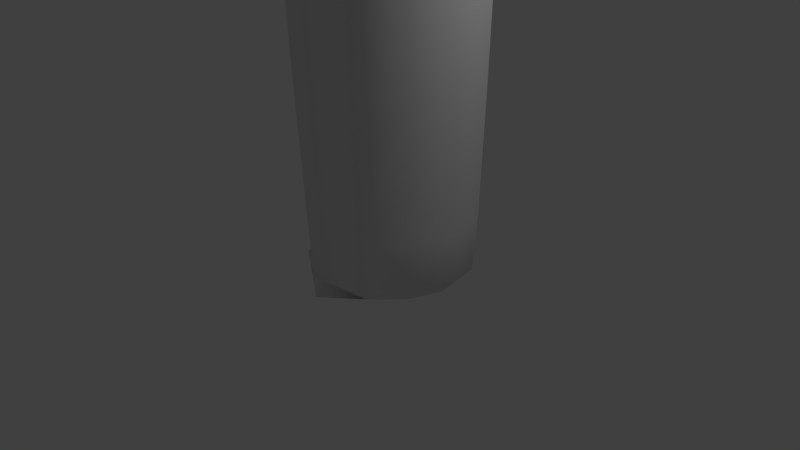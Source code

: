 # Source: bottle4.blend  (saved by Blender 2.76.0; exported with 4.5.12 LTS)
import bpy
from mathutils import Matrix  # noqa: F401  (used for matrix-valued properties, if any)

bpy.ops.wm.read_factory_settings(use_empty=True)
scene = bpy.context.scene
scene.name = 'Scene'

# ---- collections
col_collection_1 = bpy.data.collections.new('Collection 1'); scene.collection.children.link(col_collection_1)

# ---- world
world_world = bpy.data.worlds.new('World'); scene.world = world_world
world_world.color = (0.05088, 0.05088, 0.05088)
world_world.use_sun_shadow = False
world_world.sun_shadow_jitter_overblur = 0.0
world_world.cycles.sampling_method = 'MANUAL'
world_world.cycles.sample_map_resolution = 256

# ---- cameras
cam_camera = bpy.data.cameras.new('Camera')
cam_camera.clip_end = 100.0
cam_camera.lens = 35.0
cam_camera.sensor_width = 32.0
cam_camera.sensor_height = 18.0
cam_camera.ortho_scale = 7.314
cam_camera.dof.focus_distance = 0.0
cam_camera.dof.aperture_fstop = 128.0

# ---- lights
light_lamp = bpy.data.lights.new('Lamp', 'POINT')
light_lamp.transmission_factor = 0.0
light_lamp.cutoff_distance = 30.0
light_lamp.energy = 100.0
light_lamp.shadow_buffer_clip_start = 1.001
light_lamp.shadow_soft_size = 0.1
light_lamp.shadow_maximum_resolution = 0.006
light_lamp.use_absolute_resolution = True
light_lamp.cycles.use_multiple_importance_sampling = False

# ---- meshes
me_circle_001 = bpy.data.meshes.new('Circle.001')
me_circle_001.from_pydata([(2.717e-09, 1.197, -0.001867), (1.037, 0.5986, -0.001867), (1.037, -0.5986, -0.001867), (-1.02e-07, -1.197, -0.001867), (-1.037, -0.5986, -0.001867), (-1.037, 0.5986, -0.001867), (-1.245, 0.7187, 4.636), (-1.245, -0.7187, 4.636), (-1.147e-07, -1.437, 4.636), (1.245, -0.7187, 4.636), (1.245, 0.7187, 4.636), (1.098e-08, 1.437, 4.636), (6.687e-09, 1.361, 4.81), (1.178, 0.6803, 4.81), (1.178, -0.6803, 4.81), (-1.123e-07, -1.361, 4.81), (-1.178, -0.6803, 4.81), (-1.178, 0.6803, 4.81), (-0.5334, -0.308, 5.535), (-6.614e-08, -0.616, 5.535), (0.5334, -0.308, 5.535), (-1.229e-08, 0.616, 5.535), (0.5334, 0.308, 5.535), (-0.5334, 0.308, 5.535), (-0.5787, 0.3341, 6.257), (-0.5787, -0.3341, 6.257), (-6.447e-08, -0.6682, 6.257), (0.5787, -0.3341, 6.257), (0.5787, 0.3341, 6.257), (-6.053e-09, 0.6682, 6.257), (-2.441e-09, 0.6662, 6.346), (0.5769, 0.3331, 6.346), (0.5769, -0.3331, 6.346), (-6.068e-08, -0.6662, 6.346), (-0.5769, -0.3331, 6.346), (-0.5769, 0.3331, 6.346), (-0.3488, 0.2014, 6.992), (-0.3488, -0.2014, 6.992), (-4.855e-08, -0.4027, 6.992), (0.3488, -0.2014, 6.992), (0.3488, 0.2014, 6.992), (-1.334e-08, 0.4027, 6.992), (-8.105e-09, 0.4351, 8.34), (0.3768, 0.2176, 8.34), (0.3768, -0.2176, 8.34), (-4.615e-08, -0.4351, 8.34), (-0.3768, -0.2176, 8.34), (-0.3768, 0.2176, 8.34), (-4.36e-09, 0.5026, 8.308), (0.4353, 0.2513, 8.308), (0.4353, -0.2513, 8.308), (-4.83e-08, -0.5026, 8.308), (-0.4353, -0.2513, 8.308), (-0.4353, 0.2513, 8.308), (-5.982e-09, 0.5027, 8.055), (0.4354, 0.2514, 8.055), (0.4354, -0.2514, 8.055), (-4.993e-08, -0.5027, 8.055), (-0.4354, -0.2514, 8.055), (-0.4354, 0.2514, 8.055), (-5.003e-09, 0.5053, 7.988), (0.4376, 0.2527, 7.988), (0.4376, -0.2527, 7.988), (-4.918e-08, -0.5053, 7.988), (-0.4376, -0.2527, 7.988), (-0.4376, 0.2527, 7.988), (-7.204e-09, 0.4493, 8.011), (0.3891, 0.2246, 8.011), (0.3891, -0.2246, 8.011), (-4.648e-08, -0.4493, 8.011), (-0.3891, -0.2246, 8.011), (-0.3891, 0.2246, 8.011), (-4.99e-09, 0.4977, 7.239), (0.431, 0.2488, 7.239), (0.431, -0.2488, 7.239), (-4.85e-08, -0.4977, 7.239), (-0.431, -0.2488, 7.239), (-0.431, 0.2488, 7.239), (-5.433e-09, 0.5021, 7.025), (0.4348, 0.251, 7.025), (0.4348, -0.251, 7.025), (-4.933e-08, -0.5021, 7.025), (-0.4348, -0.251, 7.025), (-0.4348, 0.251, 7.025), (-1.163e-08, 0.4022, 7.182), (0.3483, 0.2011, 7.182), (0.3483, -0.2011, 7.182), (-4.679e-08, -0.4022, 7.182), (-0.3483, -0.2011, 7.182), (-0.3483, 0.2011, 7.182), (-1.078, 0.6223, 0.06355), (3.884e-09, 1.245, 0.06355), (-1.078, -0.6223, 0.06355), (-1.049e-07, -1.245, 0.06355), (1.078, -0.6223, 0.06355), (1.078, 0.6223, 0.06355), (4.509e-10, -1.987e-08, -0.001728), (-7.013e-09, 0.473, 7.208), (0.4096, 0.2365, 7.208), (0.4096, -0.2365, 7.208), (-4.836e-08, -0.473, 7.208), (-0.4096, -0.2365, 7.208), (-0.4096, 0.2365, 7.208), (-8.373e-09, 0.4733, 7.007), (0.4099, 0.2366, 7.007), (0.4099, -0.2366, 7.007), (-4.975e-08, -0.4733, 7.007), (-0.4099, -0.2366, 7.007), (-0.4099, 0.2366, 7.007), (-7.993e-09, 0.4495, 8.034), (0.3893, 0.2248, 8.034), (0.3893, -0.2248, 8.034), (-4.729e-08, -0.4495, 8.034), (-0.3893, -0.2248, 8.034), (-0.3893, 0.2248, 8.034), (-3.115e-08, -1.128e-06, 8.34), (-0.5185, 0.2994, 6.669), (-3.506e-09, 0.5987, 6.669), (-0.5185, -0.2994, 6.669), (-5.585e-08, -0.5987, 6.669), (0.5185, -0.2994, 6.669), (0.5185, 0.2994, 6.669), (-0.5316, 0.3069, 5.944), (-6.531e-09, 0.6138, 5.944), (-0.5316, -0.3069, 5.944), (-6.019e-08, -0.6138, 5.944), (0.5316, -0.3069, 5.944), (0.5316, 0.3069, 5.944), (-0.4943, 0.2854, 5.751), (-7.621e-09, 0.5708, 5.751), (-0.4943, -0.2854, 5.751), (-5.752e-08, -0.5708, 5.751), (0.4943, -0.2854, 5.751), (0.4943, 0.2854, 5.751), (-0.5088, 0.2938, 5.645), (-7.724e-09, 0.5875, 5.645), (-0.5088, -0.2938, 5.645), (-5.909e-08, -0.5875, 5.645), (0.5088, -0.2938, 5.645), (0.5088, 0.2938, 5.645)], [], [(10, 11, 12, 13), (10, 13, 14, 9), (8, 9, 14, 15), (8, 15, 16, 7), (6, 7, 16, 17), (11, 6, 17, 12), (12, 17, 23, 21), (17, 16, 18, 23), (15, 19, 18, 16), (15, 14, 20, 19), (13, 22, 20, 14), (13, 12, 21, 22), (28, 29, 30, 31), (28, 31, 32, 27), (26, 27, 32, 33), (26, 33, 34, 25), (24, 25, 34, 35), (29, 24, 35, 30), (48, 42, 43, 49), (50, 49, 43, 44), (50, 44, 45, 51), (52, 51, 45, 46), (52, 46, 47, 53), (53, 47, 42, 48), (54, 48, 49, 55), (56, 55, 49, 50), (56, 50, 51, 57), (58, 57, 51, 52), (58, 52, 53, 59), (59, 53, 48, 54), (60, 66, 67, 61), (62, 61, 67, 68), (62, 68, 69, 63), (64, 63, 69, 70), (64, 70, 71, 65), (65, 71, 66, 60), (72, 60, 61, 73), (74, 73, 61, 62), (74, 62, 63, 75), (76, 75, 63, 64), (76, 64, 65, 77), (77, 65, 60, 72), (78, 84, 85, 79), (80, 79, 85, 86), (80, 86, 87, 81), (82, 81, 87, 88), (82, 88, 89, 83), (83, 89, 84, 78), (91, 0, 5, 90), (90, 6, 11, 91), (4, 92, 90, 5), (92, 7, 6, 90), (4, 3, 93, 92), (92, 93, 8, 7), (2, 94, 93, 3), (94, 9, 8, 93), (2, 1, 95, 94), (94, 95, 10, 9), (0, 91, 95, 1), (91, 11, 10, 95), (5, 0, 96), (4, 5, 96), (4, 3, 96), (2, 3, 96), (2, 1, 96), (0, 1, 96), (84, 97, 98, 85), (97, 72, 73, 98), (86, 85, 98, 99), (99, 98, 73, 74), (86, 99, 100, 87), (99, 74, 75, 100), (88, 87, 100, 101), (101, 100, 75, 76), (88, 101, 102, 89), (101, 76, 77, 102), (89, 102, 97, 84), (102, 77, 72, 97), (41, 103, 104, 40), (103, 78, 79, 104), (39, 40, 104, 105), (105, 104, 79, 80), (39, 105, 106, 38), (105, 80, 81, 106), (37, 38, 106, 107), (107, 106, 81, 82), (37, 107, 108, 36), (107, 82, 83, 108), (36, 108, 103, 41), (108, 83, 78, 103), (66, 109, 110, 67), (109, 54, 55, 110), (68, 67, 110, 111), (111, 110, 55, 56), (68, 111, 112, 69), (111, 56, 57, 112), (70, 69, 112, 113), (113, 112, 57, 58), (70, 113, 114, 71), (113, 58, 59, 114), (71, 114, 109, 66), (114, 59, 54, 109), (42, 47, 115), (47, 46, 115), (45, 46, 115), (45, 44, 115), (43, 44, 115), (43, 42, 115), (35, 116, 117, 30), (116, 36, 41, 117), (34, 118, 116, 35), (118, 37, 36, 116), (34, 33, 119, 118), (118, 119, 38, 37), (32, 120, 119, 33), (120, 39, 38, 119), (32, 31, 121, 120), (120, 121, 40, 39), (30, 117, 121, 31), (117, 41, 40, 121), (122, 24, 29, 123), (124, 25, 24, 122), (124, 125, 26, 25), (126, 27, 26, 125), (126, 127, 28, 27), (123, 29, 28, 127), (128, 122, 123, 129), (130, 124, 122, 128), (130, 131, 125, 124), (132, 126, 125, 131), (132, 133, 127, 126), (129, 123, 127, 133), (23, 134, 135, 21), (134, 128, 129, 135), (18, 136, 134, 23), (136, 130, 128, 134), (18, 19, 137, 136), (136, 137, 131, 130), (20, 138, 137, 19), (138, 132, 131, 137), (20, 22, 139, 138), (138, 139, 133, 132), (21, 135, 139, 22), (135, 129, 133, 139)])
me_circle_001.polygons.foreach_set('use_smooth', [True] * 144)
me_circle_001.use_remesh_preserve_volume = False
me_circle_001.use_remesh_preserve_attributes = False
me_circle_001.use_mirror_vertex_groups = False
me_circle_001.update()

# ---- objects
ob_lamp = bpy.data.objects.new('Lamp', light_lamp)
ob_camera = bpy.data.objects.new('Camera', cam_camera)
ob_talisker10 = bpy.data.objects.new('Talisker10', me_circle_001)

# ---- transforms, parenting, visibility, modifiers, constraints
ob_lamp.location = (4.076, 1.005, 5.904)
ob_lamp.rotation_euler = (0.6503, 0.05522, 1.866)
ob_lamp.lock_rotations_4d = False
ob_lamp.empty_display_type = 'ARROWS'
ob_lamp.color = (0.0, 0.0, 0.0, 0.0)
ob_lamp.lineart.crease_threshold = 0.0
ob_camera.location = (7.481, -6.508, 5.344)
ob_camera.rotation_euler = (1.109, 0.01082, 0.8149)
ob_camera.lock_rotations_4d = False
ob_camera.empty_display_type = 'ARROWS'
ob_camera.color = (0.0, 0.0, 0.0, 0.0)
ob_camera.display_type = 'WIRE'
ob_camera.lineart.crease_threshold = 0.0
ob_talisker10.location = (0.3944, 0.0, 0.0)
ob_talisker10.rotation_euler = (0.0, 0.0, -2.157)
ob_talisker10.lineart.crease_threshold = 0.0
_m = ob_talisker10.modifiers.new('Subsurf', 'SUBSURF')
_m.uv_smooth = 'PRESERVE_CORNERS'
_m.quality = 1
_m.render_levels = 1
_m.show_only_control_edges = False

# ---- collection membership
col_collection_1.objects.link(ob_lamp)
col_collection_1.objects.link(ob_camera)
col_collection_1.objects.link(ob_talisker10)

# ---- scene / render settings (as saved in the file)
scene.camera = ob_camera
scene.frame_start = 1; scene.frame_end = 250; scene.frame_set(1)
scene.render.engine = 'BLENDER_EEVEE_NEXT'
scene.render.resolution_percentage = 50
scene.render.dither_intensity = 0.0
scene.cycles.use_denoising = False
scene.cycles.samples = 10
scene.cycles.sampling_pattern = 'TABULATED_SOBOL'
scene.cycles.light_sampling_threshold = 0.0
scene.cycles.use_adaptive_sampling = False
scene.cycles.use_light_tree = False
scene.cycles.blur_glossy = 0.0
scene.cycles.pixel_filter_type = 'GAUSSIAN'
scene.cycles.sample_clamp_indirect = 0.0
scene.view_settings.view_transform = 'Standard'
bpy.context.view_layer.update()
